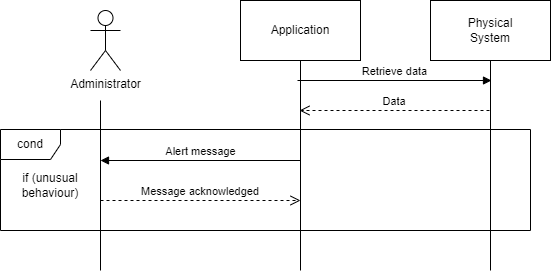

The diagram above was exported from draw.io. Its source (the exported page's mxGraphModel, read from the mxfile embedded in the PNG):
<mxGraphModel dx="782" dy="460" grid="1" gridSize="10" guides="1" tooltips="1" connect="1" arrows="1" fold="1" page="1" pageScale="1" pageWidth="827" pageHeight="1169" math="0" shadow="0">
  <root>
    <mxCell id="0" />
    <mxCell id="1" parent="0" />
    <mxCell id="5iZ7gC5wAtHT3V-PjI5_-1" value="Administrator" style="shape=umlActor;verticalLabelPosition=bottom;verticalAlign=top;html=1;outlineConnect=0;" vertex="1" parent="1">
      <mxGeometry x="110" y="80" width="30" height="60" as="geometry" />
    </mxCell>
    <mxCell id="5iZ7gC5wAtHT3V-PjI5_-2" value="" style="endArrow=none;html=1;rounded=0;" edge="1" parent="1">
      <mxGeometry width="50" height="50" relative="1" as="geometry">
        <mxPoint x="120" y="340" as="sourcePoint" />
        <mxPoint x="120" y="170" as="targetPoint" />
      </mxGeometry>
    </mxCell>
    <mxCell id="5iZ7gC5wAtHT3V-PjI5_-3" value="" style="rounded=0;whiteSpace=wrap;html=1;" vertex="1" parent="1">
      <mxGeometry x="260" y="70" width="120" height="60" as="geometry" />
    </mxCell>
    <mxCell id="5iZ7gC5wAtHT3V-PjI5_-4" value="" style="rounded=0;whiteSpace=wrap;html=1;" vertex="1" parent="1">
      <mxGeometry x="450" y="70" width="120" height="60" as="geometry" />
    </mxCell>
    <mxCell id="5iZ7gC5wAtHT3V-PjI5_-5" value="Application" style="text;html=1;strokeColor=none;fillColor=none;align=center;verticalAlign=middle;whiteSpace=wrap;rounded=0;" vertex="1" parent="1">
      <mxGeometry x="290" y="85" width="60" height="30" as="geometry" />
    </mxCell>
    <mxCell id="5iZ7gC5wAtHT3V-PjI5_-6" value="Physical&lt;br&gt;System" style="text;html=1;strokeColor=none;fillColor=none;align=center;verticalAlign=middle;whiteSpace=wrap;rounded=0;" vertex="1" parent="1">
      <mxGeometry x="480" y="85" width="60" height="30" as="geometry" />
    </mxCell>
    <mxCell id="5iZ7gC5wAtHT3V-PjI5_-7" value="" style="endArrow=none;html=1;rounded=0;entryX=0.5;entryY=1;entryDx=0;entryDy=0;" edge="1" parent="1" target="5iZ7gC5wAtHT3V-PjI5_-3">
      <mxGeometry width="50" height="50" relative="1" as="geometry">
        <mxPoint x="320" y="340" as="sourcePoint" />
        <mxPoint x="430" y="270" as="targetPoint" />
      </mxGeometry>
    </mxCell>
    <mxCell id="5iZ7gC5wAtHT3V-PjI5_-8" value="" style="endArrow=none;html=1;rounded=0;entryX=0.5;entryY=1;entryDx=0;entryDy=0;" edge="1" parent="1">
      <mxGeometry width="50" height="50" relative="1" as="geometry">
        <mxPoint x="510" y="340" as="sourcePoint" />
        <mxPoint x="510" y="130" as="targetPoint" />
      </mxGeometry>
    </mxCell>
    <mxCell id="5iZ7gC5wAtHT3V-PjI5_-9" value="cond" style="shape=umlFrame;whiteSpace=wrap;html=1;" vertex="1" parent="1">
      <mxGeometry x="20" y="199" width="530" height="101" as="geometry" />
    </mxCell>
    <mxCell id="5iZ7gC5wAtHT3V-PjI5_-12" value="if (unusual behaviour)" style="text;html=1;strokeColor=none;fillColor=none;align=center;verticalAlign=middle;whiteSpace=wrap;rounded=0;" vertex="1" parent="1">
      <mxGeometry x="20" y="240" width="100" height="30" as="geometry" />
    </mxCell>
    <mxCell id="5iZ7gC5wAtHT3V-PjI5_-22" value="Alert message" style="html=1;verticalAlign=bottom;endArrow=block;rounded=0;" edge="1" parent="1">
      <mxGeometry width="80" relative="1" as="geometry">
        <mxPoint x="320" y="230" as="sourcePoint" />
        <mxPoint x="120" y="230" as="targetPoint" />
        <mxPoint as="offset" />
      </mxGeometry>
    </mxCell>
    <mxCell id="5iZ7gC5wAtHT3V-PjI5_-23" value="Message acknowledged" style="verticalAlign=bottom;endArrow=open;dashed=1;endSize=8;shadow=0;strokeWidth=1;" edge="1" parent="1">
      <mxGeometry relative="1" as="geometry">
        <mxPoint x="320" y="270" as="targetPoint" />
        <mxPoint x="120" y="270" as="sourcePoint" />
        <Array as="points">
          <mxPoint x="230" y="270" />
        </Array>
      </mxGeometry>
    </mxCell>
    <mxCell id="5iZ7gC5wAtHT3V-PjI5_-24" value="Retrieve data&lt;span style=&quot;color: rgba(0, 0, 0, 0); font-family: monospace; font-size: 0px; text-align: start; background-color: rgb(248, 249, 250);&quot;&gt;%3CmxGraphModel%3E%3Croot%3E%3CmxCell%20id%3D%220%22%2F%3E%3CmxCell%20id%3D%221%22%20parent%3D%220%22%2F%3E%3CmxCell%20id%3D%222%22%20value%3D%22Data%22%20style%3D%22verticalAlign%3Dbottom%3BendArrow%3Dopen%3Bdashed%3D1%3BendSize%3D8%3Bshadow%3D0%3BstrokeWidth%3D1%3BentryX%3D1%3BentryY%3D0%3BentryDx%3D0%3BentryDy%3D0%3B%22%20edge%3D%221%22%20parent%3D%221%22%3E%3CmxGeometry%20relative%3D%221%22%20as%3D%22geometry%22%3E%3CmxPoint%20x%3D%22320%22%20y%3D%22320%22%20as%3D%22targetPoint%22%2F%3E%3CmxPoint%20x%3D%22510%22%20y%3D%22320%22%20as%3D%22sourcePoint%22%2F%3E%3CArray%20as%3D%22points%22%2F%3E%3C%2FmxGeometry%3E%3C%2FmxCell%3E%3C%2Froot%3E%3C%2FmxGraphModel%3E&lt;/span&gt;" style="html=1;verticalAlign=bottom;endArrow=block;rounded=0;" edge="1" parent="1">
      <mxGeometry width="80" relative="1" as="geometry">
        <mxPoint x="317" y="150" as="sourcePoint" />
        <mxPoint x="511" y="150" as="targetPoint" />
        <mxPoint as="offset" />
      </mxGeometry>
    </mxCell>
    <mxCell id="5iZ7gC5wAtHT3V-PjI5_-26" value="Data" style="verticalAlign=bottom;endArrow=open;dashed=1;endSize=8;shadow=0;strokeWidth=1;entryX=1;entryY=0;entryDx=0;entryDy=0;" edge="1" parent="1">
      <mxGeometry relative="1" as="geometry">
        <mxPoint x="319" y="180" as="targetPoint" />
        <mxPoint x="509" y="180" as="sourcePoint" />
        <Array as="points" />
      </mxGeometry>
    </mxCell>
  </root>
</mxGraphModel>